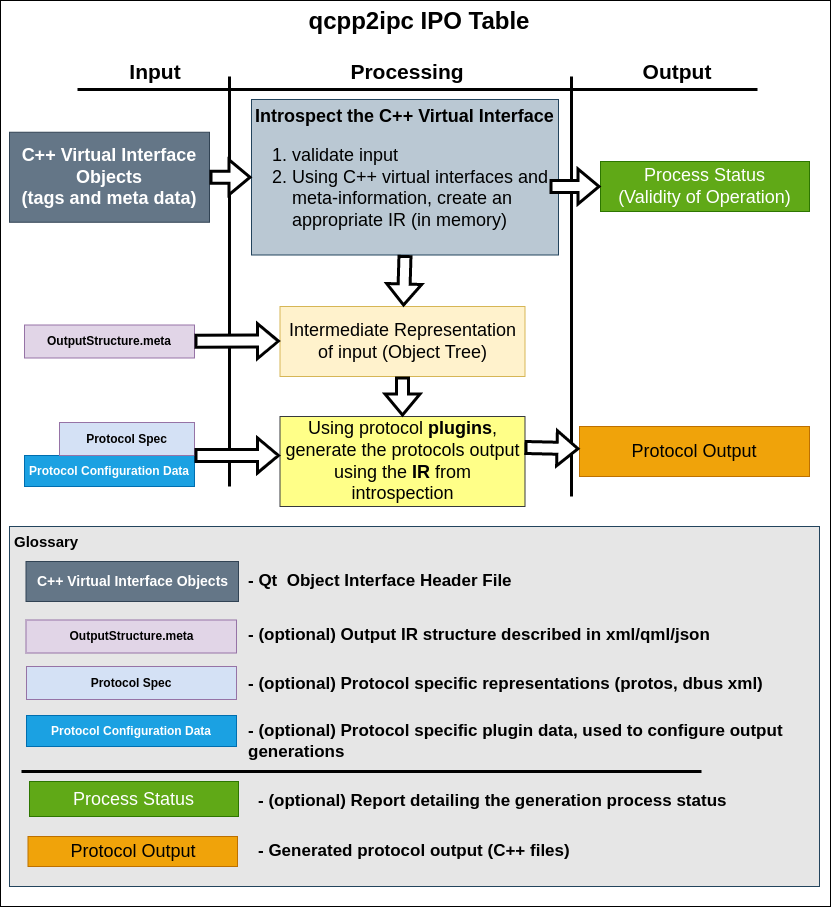

The diagram above was exported from draw.io. Its source (the exported page's mxGraphModel, read from the mxfile embedded in the PNG):
<mxGraphModel dx="954" dy="667" grid="1" gridSize="10" guides="1" tooltips="1" connect="1" arrows="1" fold="1" page="1" pageScale="1" pageWidth="850" pageHeight="1100" math="0" shadow="0">
  <root>
    <mxCell id="0" />
    <mxCell id="1" parent="0" />
    <mxCell id="VeZqt81WSEtjr2i2yPWG-1" value="&lt;b style=&quot;font-size: 24px;&quot;&gt;&lt;font style=&quot;font-size: 24px;&quot;&gt;qcpp2ipc IPO Table&lt;/font&gt;&lt;/b&gt;" style="rounded=0;whiteSpace=wrap;html=1;align=center;verticalAlign=top;spacingLeft=8;fontSize=24;" parent="1" vertex="1">
      <mxGeometry x="11" y="4" width="830" height="906" as="geometry" />
    </mxCell>
    <mxCell id="VeZqt81WSEtjr2i2yPWG-2" value="C++ Virtual Interface Objects &lt;br&gt;(tags and meta data)" style="rounded=0;whiteSpace=wrap;html=1;fontSize=18;fillColor=#647687;fontColor=#ffffff;strokeColor=#314354;fontStyle=1" parent="1" vertex="1">
      <mxGeometry x="20" y="135.75" width="200" height="90" as="geometry" />
    </mxCell>
    <mxCell id="VeZqt81WSEtjr2i2yPWG-4" value="" style="endArrow=none;html=1;rounded=0;fontSize=18;strokeWidth=3;" parent="1" edge="1">
      <mxGeometry width="50" height="50" relative="1" as="geometry">
        <mxPoint x="88" y="93" as="sourcePoint" />
        <mxPoint x="768" y="93" as="targetPoint" />
      </mxGeometry>
    </mxCell>
    <mxCell id="VeZqt81WSEtjr2i2yPWG-5" value="" style="endArrow=none;html=1;rounded=0;fontSize=18;strokeWidth=3;" parent="1" edge="1">
      <mxGeometry width="50" height="50" relative="1" as="geometry">
        <mxPoint x="240" y="80" as="sourcePoint" />
        <mxPoint x="240" y="490" as="targetPoint" />
      </mxGeometry>
    </mxCell>
    <mxCell id="VeZqt81WSEtjr2i2yPWG-6" value="" style="endArrow=none;html=1;rounded=0;fontSize=18;strokeWidth=3;" parent="1" edge="1">
      <mxGeometry width="50" height="50" relative="1" as="geometry">
        <mxPoint x="582" y="80" as="sourcePoint" />
        <mxPoint x="582" y="500" as="targetPoint" />
      </mxGeometry>
    </mxCell>
    <mxCell id="VeZqt81WSEtjr2i2yPWG-8" value="Input" style="text;html=1;strokeColor=none;fillColor=none;align=center;verticalAlign=middle;whiteSpace=wrap;rounded=0;fontSize=21;fontStyle=1" parent="1" vertex="1">
      <mxGeometry x="121" y="60" width="90" height="30" as="geometry" />
    </mxCell>
    <mxCell id="VeZqt81WSEtjr2i2yPWG-9" value="Processing" style="text;html=1;strokeColor=none;fillColor=none;align=center;verticalAlign=middle;whiteSpace=wrap;rounded=0;fontSize=21;fontStyle=1" parent="1" vertex="1">
      <mxGeometry x="348" y="60" width="140" height="30" as="geometry" />
    </mxCell>
    <mxCell id="VeZqt81WSEtjr2i2yPWG-10" value="Output" style="text;html=1;strokeColor=none;fillColor=none;align=center;verticalAlign=middle;whiteSpace=wrap;rounded=0;fontSize=21;fontStyle=1" parent="1" vertex="1">
      <mxGeometry x="618" y="60" width="140" height="30" as="geometry" />
    </mxCell>
    <mxCell id="VeZqt81WSEtjr2i2yPWG-11" value="Protocol Output" style="rounded=0;whiteSpace=wrap;html=1;fontSize=18;fillColor=#f0a30a;fontColor=#000000;strokeColor=#BD7000;" parent="1" vertex="1">
      <mxGeometry x="590" y="430" width="230" height="50" as="geometry" />
    </mxCell>
    <mxCell id="VeZqt81WSEtjr2i2yPWG-12" value="&lt;b&gt;Introspect the C++ Virtual Interface &lt;/b&gt;&lt;br&gt;&lt;ol&gt;&lt;li style=&quot;text-align: left;&quot;&gt;&lt;span style=&quot;background-color: initial;&quot;&gt;validate input&lt;/span&gt;&lt;/li&gt;&lt;li style=&quot;text-align: left;&quot;&gt;Using C++ virtual interfaces and meta-information, create an appropriate IR (in memory)&lt;/li&gt;&lt;/ol&gt;" style="rounded=0;whiteSpace=wrap;html=1;fontSize=18;fillColor=#bac8d3;strokeColor=#23445d;" parent="1" vertex="1">
      <mxGeometry x="262" y="103" width="307" height="155.5" as="geometry" />
    </mxCell>
    <mxCell id="VeZqt81WSEtjr2i2yPWG-13" value="Intermediate Representation of input (Object Tree)" style="rounded=0;whiteSpace=wrap;html=1;fontSize=18;fillColor=#fff2cc;strokeColor=#d6b656;" parent="1" vertex="1">
      <mxGeometry x="290.5" y="310" width="245" height="70" as="geometry" />
    </mxCell>
    <mxCell id="VeZqt81WSEtjr2i2yPWG-14" value="" style="shape=flexArrow;endArrow=classic;html=1;rounded=0;strokeWidth=3;fontSize=21;exitX=0.5;exitY=1;exitDx=0;exitDy=0;" parent="1" source="VeZqt81WSEtjr2i2yPWG-12" target="VeZqt81WSEtjr2i2yPWG-13" edge="1">
      <mxGeometry width="50" height="50" relative="1" as="geometry">
        <mxPoint x="658" y="403" as="sourcePoint" />
        <mxPoint x="708" y="353" as="targetPoint" />
      </mxGeometry>
    </mxCell>
    <mxCell id="VeZqt81WSEtjr2i2yPWG-15" value="Using protocol &lt;b&gt;plugins&lt;/b&gt;, generate the protocols output using the &lt;b&gt;IR&lt;/b&gt; from introspection" style="rounded=0;whiteSpace=wrap;html=1;fontSize=18;fillColor=#ffff88;strokeColor=#36393d;" parent="1" vertex="1">
      <mxGeometry x="290.5" y="420" width="245" height="90" as="geometry" />
    </mxCell>
    <mxCell id="VeZqt81WSEtjr2i2yPWG-16" value="" style="shape=flexArrow;endArrow=classic;html=1;rounded=0;strokeWidth=3;fontSize=21;exitX=0.5;exitY=1;exitDx=0;exitDy=0;entryX=0.5;entryY=0;entryDx=0;entryDy=0;" parent="1" source="VeZqt81WSEtjr2i2yPWG-13" target="VeZqt81WSEtjr2i2yPWG-15" edge="1">
      <mxGeometry width="50" height="50" relative="1" as="geometry">
        <mxPoint x="412.5" y="323" as="sourcePoint" />
        <mxPoint x="412.5" y="373" as="targetPoint" />
      </mxGeometry>
    </mxCell>
    <mxCell id="VeZqt81WSEtjr2i2yPWG-17" value="" style="shape=flexArrow;endArrow=classic;html=1;rounded=0;strokeWidth=3;fontSize=21;exitX=0.998;exitY=0.344;exitDx=0;exitDy=0;exitPerimeter=0;fillColor=default;" parent="1" source="VeZqt81WSEtjr2i2yPWG-15" target="VeZqt81WSEtjr2i2yPWG-11" edge="1">
      <mxGeometry width="50" height="50" relative="1" as="geometry">
        <mxPoint x="658" y="383" as="sourcePoint" />
        <mxPoint x="708" y="333" as="targetPoint" />
      </mxGeometry>
    </mxCell>
    <mxCell id="VeZqt81WSEtjr2i2yPWG-18" value="" style="shape=flexArrow;endArrow=classic;html=1;rounded=0;strokeWidth=3;fontSize=21;exitX=1;exitY=0.5;exitDx=0;exitDy=0;entryX=0;entryY=0.5;entryDx=0;entryDy=0;fillColor=default;" parent="1" source="VeZqt81WSEtjr2i2yPWG-2" target="VeZqt81WSEtjr2i2yPWG-12" edge="1">
      <mxGeometry width="50" height="50" relative="1" as="geometry">
        <mxPoint x="423" y="193" as="sourcePoint" />
        <mxPoint x="423" y="243" as="targetPoint" />
      </mxGeometry>
    </mxCell>
    <mxCell id="4aDjj62SBzejUR-m1qLT-1" value="Protocol Configuration Data" style="rounded=0;whiteSpace=wrap;html=1;fillColor=#1ba1e2;strokeColor=#006EAF;fontStyle=1;fontColor=#ffffff;" parent="1" vertex="1">
      <mxGeometry x="35" y="459" width="170" height="31" as="geometry" />
    </mxCell>
    <mxCell id="4aDjj62SBzejUR-m1qLT-2" value="Process Status&lt;br&gt;(Validity of Operation)" style="rounded=0;whiteSpace=wrap;html=1;fontSize=18;fillColor=#60a917;fontColor=#ffffff;strokeColor=#2D7600;" parent="1" vertex="1">
      <mxGeometry x="611" y="165" width="209" height="50" as="geometry" />
    </mxCell>
    <mxCell id="4aDjj62SBzejUR-m1qLT-3" value="" style="shape=flexArrow;endArrow=classic;html=1;rounded=0;strokeWidth=3;fontSize=21;fillColor=default;" parent="1" target="4aDjj62SBzejUR-m1qLT-2" edge="1">
      <mxGeometry width="50" height="50" relative="1" as="geometry">
        <mxPoint x="560" y="190" as="sourcePoint" />
        <mxPoint x="583" y="180.58" as="targetPoint" />
      </mxGeometry>
    </mxCell>
    <mxCell id="4aDjj62SBzejUR-m1qLT-4" value="OutputStructure.meta" style="rounded=0;whiteSpace=wrap;html=1;fillColor=#e1d5e7;strokeColor=#9673a6;fontStyle=1" parent="1" vertex="1">
      <mxGeometry x="35" y="328.5" width="170" height="33" as="geometry" />
    </mxCell>
    <mxCell id="4aDjj62SBzejUR-m1qLT-6" value="Protocol Spec" style="rounded=0;whiteSpace=wrap;html=1;fillColor=#D4E1F5;strokeColor=#9673a6;fontStyle=1" parent="1" vertex="1">
      <mxGeometry x="70" y="426" width="135" height="33" as="geometry" />
    </mxCell>
    <mxCell id="4aDjj62SBzejUR-m1qLT-8" value="" style="shape=flexArrow;endArrow=classic;html=1;rounded=0;strokeWidth=3;fontSize=21;exitX=1;exitY=1;exitDx=0;exitDy=0;fillColor=default;" parent="1" source="4aDjj62SBzejUR-m1qLT-6" edge="1">
      <mxGeometry width="50" height="50" relative="1" as="geometry">
        <mxPoint x="230" y="181.75" as="sourcePoint" />
        <mxPoint x="290.5" y="458.94471153846143" as="targetPoint" />
      </mxGeometry>
    </mxCell>
    <mxCell id="4aDjj62SBzejUR-m1qLT-9" value="" style="shape=flexArrow;endArrow=classic;html=1;rounded=0;strokeWidth=3;fontSize=21;exitX=1;exitY=1;exitDx=0;exitDy=0;fillColor=default;" parent="1" edge="1">
      <mxGeometry width="50" height="50" relative="1" as="geometry">
        <mxPoint x="205" y="344.6399999999999" as="sourcePoint" />
        <mxPoint x="290.5" y="344.5847115384614" as="targetPoint" />
      </mxGeometry>
    </mxCell>
    <mxCell id="4aDjj62SBzejUR-m1qLT-10" value="&lt;b style=&quot;font-size: 15px;&quot;&gt;Glossary&lt;/b&gt;" style="rounded=0;whiteSpace=wrap;html=1;fillColor=#E6E6E6;strokeColor=#23445d;fontSize=15;align=left;verticalAlign=top;spacingLeft=3;" parent="1" vertex="1">
      <mxGeometry x="20" y="530" width="810" height="360" as="geometry" />
    </mxCell>
    <mxCell id="4aDjj62SBzejUR-m1qLT-11" value="OutputStructure.meta" style="rounded=0;whiteSpace=wrap;html=1;fillColor=#e1d5e7;strokeColor=#9673a6;fontStyle=1" parent="1" vertex="1">
      <mxGeometry x="36.5" y="623.5" width="210.5" height="33" as="geometry" />
    </mxCell>
    <mxCell id="4aDjj62SBzejUR-m1qLT-12" value="C++ Virtual Interface Objects" style="rounded=0;whiteSpace=wrap;html=1;fontSize=14;fillColor=#647687;fontColor=#ffffff;strokeColor=#314354;fontStyle=1" parent="1" vertex="1">
      <mxGeometry x="36.5" y="565" width="212.5" height="40" as="geometry" />
    </mxCell>
    <mxCell id="4aDjj62SBzejUR-m1qLT-13" value="&lt;b style=&quot;font-size: 17px;&quot;&gt;&lt;font style=&quot;font-size: 17px;&quot;&gt;- Qt&amp;nbsp; Object Interface Header File&lt;/font&gt;&lt;/b&gt;" style="text;html=1;strokeColor=none;fillColor=none;align=left;verticalAlign=middle;whiteSpace=wrap;rounded=0;fontSize=17;" parent="1" vertex="1">
      <mxGeometry x="257" y="570" width="510" height="30" as="geometry" />
    </mxCell>
    <mxCell id="4aDjj62SBzejUR-m1qLT-14" value="&lt;b style=&quot;font-size: 17px;&quot;&gt;&lt;font style=&quot;font-size: 17px;&quot;&gt;- (optional) Output IR structure described in xml/qml/json&lt;/font&gt;&lt;/b&gt;" style="text;html=1;strokeColor=none;fillColor=none;align=left;verticalAlign=middle;whiteSpace=wrap;rounded=0;fontSize=17;" parent="1" vertex="1">
      <mxGeometry x="257" y="623.5" width="510" height="30" as="geometry" />
    </mxCell>
    <mxCell id="4aDjj62SBzejUR-m1qLT-15" value="Protocol Spec" style="rounded=0;whiteSpace=wrap;html=1;fillColor=#D4E1F5;strokeColor=#9673a6;fontStyle=1" parent="1" vertex="1">
      <mxGeometry x="37" y="670" width="210" height="33" as="geometry" />
    </mxCell>
    <mxCell id="4aDjj62SBzejUR-m1qLT-16" value="&lt;b style=&quot;font-size: 17px;&quot;&gt;&lt;font style=&quot;font-size: 17px;&quot;&gt;- (optional) Protocol specific representations (protos, dbus xml)&lt;/font&gt;&lt;/b&gt;" style="text;html=1;strokeColor=none;fillColor=none;align=left;verticalAlign=middle;whiteSpace=wrap;rounded=0;fontSize=17;" parent="1" vertex="1">
      <mxGeometry x="257" y="673" width="540" height="30" as="geometry" />
    </mxCell>
    <mxCell id="4aDjj62SBzejUR-m1qLT-18" value="&lt;b style=&quot;font-size: 17px;&quot;&gt;&lt;font style=&quot;font-size: 17px;&quot;&gt;- (optional) Protocol specific plugin data, used to configure output generations&lt;/font&gt;&lt;/b&gt;" style="text;html=1;strokeColor=none;fillColor=none;align=left;verticalAlign=middle;whiteSpace=wrap;rounded=0;fontSize=17;" parent="1" vertex="1">
      <mxGeometry x="257" y="730" width="563" height="30" as="geometry" />
    </mxCell>
    <mxCell id="4aDjj62SBzejUR-m1qLT-19" value="Protocol Configuration Data" style="rounded=0;whiteSpace=wrap;html=1;fillColor=#1ba1e2;strokeColor=#006EAF;fontStyle=1;fontColor=#ffffff;" parent="1" vertex="1">
      <mxGeometry x="37" y="719" width="210" height="31" as="geometry" />
    </mxCell>
    <mxCell id="4aDjj62SBzejUR-m1qLT-20" value="Process Status" style="rounded=0;whiteSpace=wrap;html=1;fontSize=18;fillColor=#60a917;fontColor=#ffffff;strokeColor=#2D7600;" parent="1" vertex="1">
      <mxGeometry x="40" y="785" width="209" height="35" as="geometry" />
    </mxCell>
    <mxCell id="4aDjj62SBzejUR-m1qLT-21" value="&lt;b style=&quot;font-size: 17px;&quot;&gt;&lt;font style=&quot;font-size: 17px;&quot;&gt;- (optional) Report detailing the generation process status&lt;/font&gt;&lt;/b&gt;" style="text;html=1;strokeColor=none;fillColor=none;align=left;verticalAlign=middle;whiteSpace=wrap;rounded=0;fontSize=17;" parent="1" vertex="1">
      <mxGeometry x="267" y="790" width="553" height="30" as="geometry" />
    </mxCell>
    <mxCell id="4aDjj62SBzejUR-m1qLT-22" value="Protocol Output" style="rounded=0;whiteSpace=wrap;html=1;fontSize=18;fillColor=#f0a30a;fontColor=#000000;strokeColor=#BD7000;" parent="1" vertex="1">
      <mxGeometry x="38.5" y="840" width="209.5" height="30" as="geometry" />
    </mxCell>
    <mxCell id="4aDjj62SBzejUR-m1qLT-23" value="&lt;b style=&quot;font-size: 17px;&quot;&gt;&lt;font style=&quot;font-size: 17px;&quot;&gt;- Generated protocol output (C++ files)&lt;/font&gt;&lt;/b&gt;" style="text;html=1;strokeColor=none;fillColor=none;align=left;verticalAlign=middle;whiteSpace=wrap;rounded=0;fontSize=17;" parent="1" vertex="1">
      <mxGeometry x="267" y="840" width="510" height="30" as="geometry" />
    </mxCell>
    <mxCell id="4aDjj62SBzejUR-m1qLT-24" value="" style="endArrow=none;html=1;rounded=0;fontSize=18;strokeWidth=3;" parent="1" edge="1">
      <mxGeometry width="50" height="50" relative="1" as="geometry">
        <mxPoint x="32" y="775" as="sourcePoint" />
        <mxPoint x="712" y="775" as="targetPoint" />
      </mxGeometry>
    </mxCell>
  </root>
</mxGraphModel>